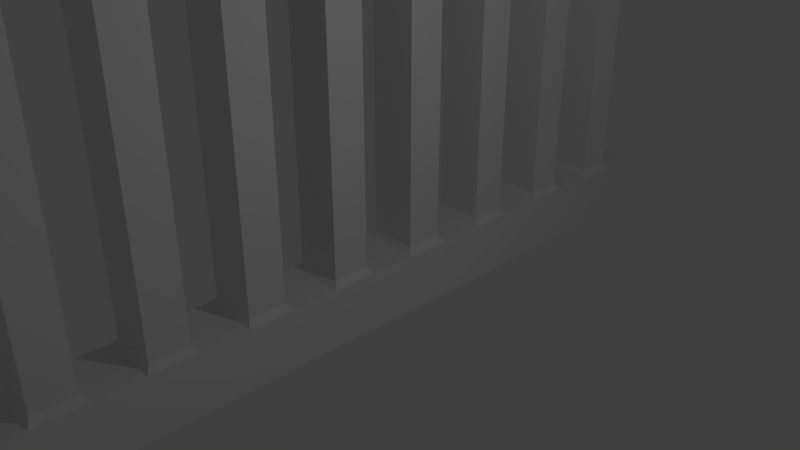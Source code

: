 # Source: Prison_Bars_v2.0.blend  (saved by Blender 2.79.0; exported with 4.5.12 LTS)
import bpy
from mathutils import Matrix  # noqa: F401  (used for matrix-valued properties, if any)

bpy.ops.wm.read_factory_settings(use_empty=True)
scene = bpy.context.scene
scene.name = 'Scene'

# ---- collections
col_collection_1 = bpy.data.collections.new('Collection 1'); scene.collection.children.link(col_collection_1)

# ---- world
world_world = bpy.data.worlds.new('World'); scene.world = world_world
world_world.color = (0.05088, 0.05088, 0.05088)
world_world.use_sun_shadow = False
world_world.sun_shadow_jitter_overblur = 0.0
world_world.cycles.sampling_method = 'MANUAL'

# ---- cameras
cam_camera = bpy.data.cameras.new('Camera')
cam_camera.clip_end = 100.0
cam_camera.lens = 35.0
cam_camera.sensor_width = 32.0
cam_camera.sensor_height = 18.0
cam_camera.ortho_scale = 7.314
cam_camera.dof.focus_distance = 0.0
cam_camera.dof.aperture_fstop = 128.0

# ---- lights
light_lamp = bpy.data.lights.new('Lamp', 'POINT')
light_lamp.transmission_factor = 0.0
light_lamp.cutoff_distance = 30.0
light_lamp.energy = 100.0
light_lamp.shadow_buffer_clip_start = 1.001
light_lamp.shadow_soft_size = 0.1
light_lamp.shadow_maximum_resolution = 0.006
light_lamp.use_absolute_resolution = True

# ---- meshes
me_cube_002 = bpy.data.meshes.new('Cube.002')
me_cube_002.from_pydata([(-0.5, -8.0, -0.5), (-0.5, -8.0, 0.5), (-0.5, 8.0, -0.5), (-0.5, 8.0, 0.5), (0.5, -8.0, -0.5), (0.5, -8.0, 0.5), (0.5, 8.0, -0.5), (0.5, 8.0, 0.5), (-0.5, 7.238, -0.5), (-0.5, 6.476, -0.5), (-0.5, 5.714, -0.5), (-0.5, 4.952, -0.5), (-0.5, 4.19, -0.5), (-0.5, 3.429, -0.5), (-0.5, 2.667, -0.5), (-0.5, 1.905, -0.5), (-0.5, 1.143, -0.5), (-0.5, 0.381, -0.5), (-0.5, -0.381, -0.5), (-0.5, -1.143, -0.5), (-0.5, -1.905, -0.5), (-0.5, -2.667, -0.5), (-0.5, -3.429, -0.5), (-0.5, -4.19, -0.5), (-0.5, -4.952, -0.5), (-0.5, -5.714, -0.5), (-0.5, -6.476, -0.5), (-0.5, -7.238, -0.5), (-0.5, -7.238, 0.5), (-0.5, -6.476, 0.5), (-0.5, -5.714, 0.5), (-0.5, -4.952, 0.5), (-0.5, -4.19, 0.5), (-0.5, -3.429, 0.5), (-0.5, -2.667, 0.5), (-0.5, -1.905, 0.5), (-0.5, -1.143, 0.5), (-0.5, -0.381, 0.5), (-0.5, 0.381, 0.5), (-0.5, 1.143, 0.5), (-0.5, 1.905, 0.5), (-0.5, 2.667, 0.5), (-0.5, 3.429, 0.5), (-0.5, 4.19, 0.5), (-0.5, 4.952, 0.5), (-0.5, 5.714, 0.5), (-0.5, 6.476, 0.5), (-0.5, 7.238, 0.5), (0.5, -7.238, -0.5), (0.5, -6.476, -0.5), (0.5, -5.714, -0.5), (0.5, -4.952, -0.5), (0.5, -4.19, -0.5), (0.5, -3.429, -0.5), (0.5, -2.667, -0.5), (0.5, -1.905, -0.5), (0.5, -1.143, -0.5), (0.5, -0.381, -0.5), (0.5, 0.381, -0.5), (0.5, 1.143, -0.5), (0.5, 1.905, -0.5), (0.5, 2.667, -0.5), (0.5, 3.429, -0.5), (0.5, 4.19, -0.5), (0.5, 4.952, -0.5), (0.5, 5.714, -0.5), (0.5, 6.476, -0.5), (0.5, 7.238, -0.5), (0.5, 7.238, 0.5), (0.5, 6.476, 0.5), (0.5, 5.714, 0.5), (0.5, 4.952, 0.5), (0.5, 4.19, 0.5), (0.5, 3.429, 0.5), (0.5, 2.667, 0.5), (0.5, 1.905, 0.5), (0.5, 1.143, 0.5), (0.5, 0.381, 0.5), (0.5, -0.381, 0.5), (0.5, -1.143, 0.5), (0.5, -1.905, 0.5), (0.5, -2.667, 0.5), (0.5, -3.429, 0.5), (0.5, -4.19, 0.5), (0.5, -4.952, 0.5), (0.5, -5.714, 0.5), (0.5, -6.476, 0.5), (0.5, -7.238, 0.5), (-0.5, -6.476, -0.5), (-0.5, -7.238, -0.5), (0.5, -7.238, -0.5), (0.5, -6.476, -0.5), (-0.4, -6.552, -0.6), (-0.4, -7.162, -0.6), (0.4, -7.162, -0.6), (0.4, -6.552, -0.6), (-0.4, -5.029, -0.6), (-0.4, -5.638, -0.6), (0.4, -5.638, -0.6), (0.4, -5.029, -0.6), (-0.4, -3.505, -0.6), (-0.4, -4.114, -0.6), (0.4, -4.114, -0.6), (0.4, -3.505, -0.6), (-0.4, -1.981, -0.6), (-0.4, -2.59, -0.6), (0.4, -2.59, -0.6), (0.4, -1.981, -0.6), (-0.4, -0.4571, -0.6), (-0.4, -1.067, -0.6), (0.4, -1.067, -0.6), (0.4, -0.4571, -0.6), (-0.4, 1.067, -0.6), (-0.4, 0.4571, -0.6), (0.4, 0.4571, -0.6), (0.4, 1.067, -0.6), (-0.4, 2.59, -0.6), (-0.4, 1.981, -0.6), (0.4, 1.981, -0.6), (0.4, 2.59, -0.6), (-0.4, 4.114, -0.6), (-0.4, 3.505, -0.6), (0.4, 3.505, -0.6), (0.4, 4.114, -0.6), (-0.4, 5.638, -0.6), (-0.4, 5.029, -0.6), (0.4, 5.029, -0.6), (0.4, 5.638, -0.6), (-0.4, 7.162, -0.6), (-0.4, 6.552, -0.6), (0.4, 6.552, -0.6), (0.4, 7.162, -0.6), (-0.5, -8.0, -10.5), (-0.5, -8.0, -9.5), (-0.5, 8.0, -10.5), (-0.5, 8.0, -9.5), (0.5, -8.0, -10.5), (0.5, -8.0, -9.5), (0.5, 8.0, -10.5), (0.5, 8.0, -9.5), (-0.5, 7.238, -10.5), (-0.5, 6.476, -10.5), (-0.5, 5.714, -10.5), (-0.5, 4.952, -10.5), (-0.5, 4.19, -10.5), (-0.5, 3.429, -10.5), (-0.5, 2.667, -10.5), (-0.5, 1.905, -10.5), (-0.5, 1.143, -10.5), (-0.5, 0.381, -10.5), (-0.5, -0.381, -10.5), (-0.5, -1.143, -10.5), (-0.5, -1.905, -10.5), (-0.5, -2.667, -10.5), (-0.5, -3.429, -10.5), (-0.5, -4.19, -10.5), (-0.5, -4.952, -10.5), (-0.5, -5.714, -10.5), (-0.5, -6.476, -10.5), (-0.5, -7.238, -10.5), (-0.5, -7.238, -9.5), (-0.5, -6.476, -9.5), (-0.5, -5.714, -9.5), (-0.5, -4.952, -9.5), (-0.5, -4.19, -9.5), (-0.5, -3.429, -9.5), (-0.5, -2.667, -9.5), (-0.5, -1.905, -9.5), (-0.5, -1.143, -9.5), (-0.5, -0.381, -9.5), (-0.5, 0.381, -9.5), (-0.5, 1.143, -9.5), (-0.5, 1.905, -9.5), (-0.5, 2.667, -9.5), (-0.5, 3.429, -9.5), (-0.5, 4.19, -9.5), (-0.5, 4.952, -9.5), (-0.5, 5.714, -9.5), (-0.5, 6.476, -9.5), (-0.5, 7.238, -9.5), (0.5, -7.238, -10.5), (0.5, -6.476, -10.5), (0.5, -5.714, -10.5), (0.5, -4.952, -10.5), (0.5, -4.19, -10.5), (0.5, -3.429, -10.5), (0.5, -2.667, -10.5), (0.5, -1.905, -10.5), (0.5, -1.143, -10.5), (0.5, -0.381, -10.5), (0.5, 0.381, -10.5), (0.5, 1.143, -10.5), (0.5, 1.905, -10.5), (0.5, 2.667, -10.5), (0.5, 3.429, -10.5), (0.5, 4.19, -10.5), (0.5, 4.952, -10.5), (0.5, 5.714, -10.5), (0.5, 6.476, -10.5), (0.5, 7.238, -10.5), (0.5, 7.238, -9.5), (0.5, 6.476, -9.5), (0.5, 5.714, -9.5), (0.5, 4.952, -9.5), (0.5, 4.19, -9.5), (0.5, 3.429, -9.5), (0.5, 2.667, -9.5), (0.5, 1.905, -9.5), (0.5, 1.143, -9.5), (0.5, 0.381, -9.5), (0.5, -0.381, -9.5), (0.5, -1.143, -9.5), (0.5, -1.905, -9.5), (0.5, -2.667, -9.5), (0.5, -3.429, -9.5), (0.5, -4.19, -9.5), (0.5, -4.952, -9.5), (0.5, -5.714, -9.5), (0.5, -6.476, -9.5), (0.5, -7.238, -9.5), (-0.4, 6.552, -9.4), (-0.4, 7.162, -9.4), (0.4, 7.162, -9.4), (0.4, 6.552, -9.4), (-0.4, 5.029, -9.4), (-0.4, 5.638, -9.4), (0.4, 5.638, -9.4), (0.4, 5.029, -9.4), (-0.4, 3.505, -9.4), (-0.4, 4.114, -9.4), (0.4, 4.114, -9.4), (0.4, 3.505, -9.4), (-0.4, 1.981, -9.4), (-0.4, 2.59, -9.4), (0.4, 2.59, -9.4), (0.4, 1.981, -9.4), (-0.4, 0.4571, -9.4), (-0.4, 1.067, -9.4), (0.4, 1.067, -9.4), (0.4, 0.4571, -9.4), (-0.4, -1.067, -9.4), (-0.4, -0.4571, -9.4), (0.4, -0.4571, -9.4), (0.4, -1.067, -9.4), (-0.4, -2.59, -9.4), (-0.4, -1.981, -9.4), (0.4, -1.981, -9.4), (0.4, -2.59, -9.4), (-0.4, -4.114, -9.4), (-0.4, -3.505, -9.4), (0.4, -3.505, -9.4), (0.4, -4.114, -9.4), (-0.4, -5.638, -9.4), (-0.4, -5.029, -9.4), (0.4, -5.029, -9.4), (0.4, -5.638, -9.4), (-0.4, -7.162, -9.4), (-0.4, -6.552, -9.4), (0.4, -6.552, -9.4), (0.4, -7.162, -9.4)], [], [(8, 47, 3, 2), (2, 3, 7, 6), (48, 87, 5, 4), (4, 5, 1, 0), (27, 48, 4, 0), (87, 28, 1, 5), (7, 3, 47, 68), (68, 47, 46, 69), (69, 46, 45, 70), (70, 45, 44, 71), (71, 44, 43, 72), (72, 43, 42, 73), (73, 42, 41, 74), (74, 41, 40, 75), (75, 40, 39, 76), (76, 39, 38, 77), (77, 38, 37, 78), (78, 37, 36, 79), (79, 36, 35, 80), (80, 35, 34, 81), (81, 34, 33, 82), (82, 33, 32, 83), (83, 32, 31, 84), (84, 31, 30, 85), (85, 30, 29, 86), (86, 29, 28, 87), (2, 6, 67, 8), (9, 8, 128, 129), (9, 66, 65, 10), (11, 10, 124, 125), (11, 64, 63, 12), (13, 12, 120, 121), (13, 62, 61, 14), (15, 14, 116, 117), (15, 60, 59, 16), (59, 58, 114, 115), (17, 58, 57, 18), (57, 56, 110, 111), (19, 56, 55, 20), (55, 54, 106, 107), (21, 54, 53, 22), (52, 23, 101, 102), (23, 52, 51, 24), (50, 25, 97, 98), (25, 50, 49, 26), (27, 26, 88, 89), (6, 7, 68, 67), (67, 68, 69, 66), (66, 69, 70, 65), (65, 70, 71, 64), (64, 71, 72, 63), (63, 72, 73, 62), (62, 73, 74, 61), (61, 74, 75, 60), (60, 75, 76, 59), (59, 76, 77, 58), (58, 77, 78, 57), (57, 78, 79, 56), (56, 79, 80, 55), (55, 80, 81, 54), (54, 81, 82, 53), (53, 82, 83, 52), (52, 83, 84, 51), (51, 84, 85, 50), (50, 85, 86, 49), (49, 86, 87, 48), (0, 1, 28, 27), (27, 28, 29, 26), (26, 29, 30, 25), (25, 30, 31, 24), (24, 31, 32, 23), (23, 32, 33, 22), (22, 33, 34, 21), (21, 34, 35, 20), (20, 35, 36, 19), (19, 36, 37, 18), (18, 37, 38, 17), (17, 38, 39, 16), (16, 39, 40, 15), (15, 40, 41, 14), (14, 41, 42, 13), (13, 42, 43, 12), (12, 43, 44, 11), (11, 44, 45, 10), (10, 45, 46, 9), (9, 46, 47, 8), (91, 90, 94, 95), (49, 48, 90, 91), (26, 49, 91, 88), (48, 27, 89, 90), (88, 91, 95, 92), (89, 88, 92, 93), (90, 89, 93, 94), (51, 50, 98, 99), (25, 24, 96, 97), (24, 51, 99, 96), (53, 52, 102, 103), (23, 22, 100, 101), (22, 53, 103, 100), (54, 21, 105, 106), (21, 20, 104, 105), (20, 55, 107, 104), (56, 19, 109, 110), (19, 18, 108, 109), (18, 57, 111, 108), (58, 17, 113, 114), (17, 16, 112, 113), (16, 59, 115, 112), (14, 61, 119, 116), (60, 15, 117, 118), (61, 60, 118, 119), (12, 63, 123, 120), (62, 13, 121, 122), (63, 62, 122, 123), (10, 65, 127, 124), (64, 11, 125, 126), (65, 64, 126, 127), (8, 67, 131, 128), (67, 66, 130, 131), (66, 9, 129, 130), (140, 179, 135, 134), (134, 135, 139, 138), (180, 219, 137, 136), (136, 137, 133, 132), (159, 180, 136, 132), (219, 160, 133, 137), (139, 135, 179, 200), (200, 179, 221, 222), (201, 178, 177, 202), (202, 177, 225, 226), (203, 176, 175, 204), (204, 175, 229, 230), (205, 174, 173, 206), (207, 206, 234, 235), (207, 172, 171, 208), (209, 208, 238, 239), (209, 170, 169, 210), (169, 168, 240, 241), (211, 168, 167, 212), (213, 212, 246, 247), (213, 166, 165, 214), (164, 215, 251, 248), (215, 164, 163, 216), (163, 162, 252, 253), (217, 162, 161, 218), (161, 160, 256, 257), (134, 138, 199, 140), (140, 199, 198, 141), (141, 198, 197, 142), (142, 197, 196, 143), (143, 196, 195, 144), (144, 195, 194, 145), (145, 194, 193, 146), (146, 193, 192, 147), (147, 192, 191, 148), (148, 191, 190, 149), (149, 190, 189, 150), (150, 189, 188, 151), (151, 188, 187, 152), (152, 187, 186, 153), (153, 186, 185, 154), (154, 185, 184, 155), (155, 184, 183, 156), (156, 183, 182, 157), (157, 182, 181, 158), (158, 181, 180, 159), (138, 139, 200, 199), (199, 200, 201, 198), (198, 201, 202, 197), (197, 202, 203, 196), (196, 203, 204, 195), (195, 204, 205, 194), (194, 205, 206, 193), (193, 206, 207, 192), (192, 207, 208, 191), (191, 208, 209, 190), (190, 209, 210, 189), (189, 210, 211, 188), (188, 211, 212, 187), (187, 212, 213, 186), (186, 213, 214, 185), (185, 214, 215, 184), (184, 215, 216, 183), (183, 216, 217, 182), (182, 217, 218, 181), (181, 218, 219, 180), (132, 133, 160, 159), (159, 160, 161, 158), (158, 161, 162, 157), (157, 162, 163, 156), (156, 163, 164, 155), (155, 164, 165, 154), (154, 165, 166, 153), (153, 166, 167, 152), (152, 167, 168, 151), (151, 168, 169, 150), (150, 169, 170, 149), (149, 170, 171, 148), (148, 171, 172, 147), (147, 172, 173, 146), (146, 173, 174, 145), (145, 174, 175, 144), (144, 175, 176, 143), (143, 176, 177, 142), (142, 177, 178, 141), (141, 178, 179, 140), (179, 178, 220, 221), (201, 200, 222, 223), (178, 201, 223, 220), (203, 202, 226, 227), (176, 203, 227, 224), (177, 176, 224, 225), (205, 204, 230, 231), (174, 205, 231, 228), (175, 174, 228, 229), (172, 207, 235, 232), (173, 172, 232, 233), (206, 173, 233, 234), (170, 209, 239, 236), (208, 171, 237, 238), (171, 170, 236, 237), (211, 210, 242, 243), (168, 211, 243, 240), (210, 169, 241, 242), (167, 166, 244, 245), (166, 213, 247, 244), (212, 167, 245, 246), (165, 164, 248, 249), (214, 165, 249, 250), (215, 214, 250, 251), (216, 163, 253, 254), (217, 216, 254, 255), (162, 217, 255, 252), (218, 161, 257, 258), (219, 218, 258, 259), (160, 219, 259, 256), (94, 259, 258, 95), (94, 93, 256, 259), (98, 255, 254, 99), (102, 251, 250, 103), (106, 247, 246, 107), (110, 243, 242, 111), (114, 239, 238, 115), (118, 235, 234, 119), (118, 117, 232, 235), (115, 238, 237, 112), (114, 113, 236, 239), (111, 242, 241, 108), (110, 109, 240, 243), (107, 246, 245, 104), (106, 105, 244, 247), (103, 250, 249, 100), (102, 101, 248, 251), (99, 254, 253, 96), (98, 97, 252, 255), (95, 258, 257, 92), (92, 257, 256, 93), (96, 253, 252, 97), (100, 249, 248, 101), (119, 234, 233, 116), (116, 233, 232, 117), (112, 237, 236, 113), (108, 241, 240, 109), (104, 245, 244, 105), (131, 222, 221, 128), (130, 129, 220, 223), (130, 223, 222, 131), (128, 221, 220, 129), (127, 226, 225, 124), (126, 125, 224, 227), (126, 227, 226, 127), (124, 225, 224, 125), (123, 230, 229, 120), (122, 121, 228, 231), (122, 231, 230, 123), (120, 229, 228, 121)])
me_cube_002.use_remesh_preserve_volume = False
me_cube_002.use_remesh_preserve_attributes = False
me_cube_002.use_mirror_vertex_groups = False
me_cube_002.update()

# ---- objects
ob_lamp = bpy.data.objects.new('Lamp', light_lamp)
ob_camera = bpy.data.objects.new('Camera', cam_camera)
ob_prisonbar = bpy.data.objects.new('PrisonBar', me_cube_002)

# ---- transforms, parenting, visibility, modifiers, constraints
ob_lamp.location = (6.111, 1.005, 5.904)
ob_lamp.rotation_euler = (0.6503, 0.05522, 1.866)
ob_lamp.lock_rotations_4d = False
ob_lamp.empty_display_type = 'ARROWS'
ob_lamp.color = (0.0, 0.0, 0.0, 0.0)
ob_lamp.lineart.crease_threshold = 0.0
ob_camera.location = (9.167, -6.508, 7.066)
ob_camera.rotation_euler = (1.109, 0.0, 0.8149)
ob_camera.lock_rotations_4d = False
ob_camera.empty_display_type = 'ARROWS'
ob_camera.color = (0.0, 0.0, 0.0, 0.0)
ob_camera.display_type = 'WIRE'
ob_camera.lineart.crease_threshold = 0.0
ob_prisonbar.location = (0.0, 0.0, 10.0)
ob_prisonbar.lineart.crease_threshold = 0.0

# ---- collection membership
col_collection_1.objects.link(ob_lamp)
col_collection_1.objects.link(ob_camera)
col_collection_1.objects.link(ob_prisonbar)

# ---- scene / render settings (as saved in the file)
scene.camera = ob_camera
scene.frame_start = 1; scene.frame_end = 250; scene.frame_set(41)
scene.render.engine = 'BLENDER_EEVEE_NEXT'
scene.render.resolution_percentage = 50
scene.render.dither_intensity = 0.0
scene.cycles.use_denoising = False
scene.cycles.samples = 128
scene.cycles.sampling_pattern = 'TABULATED_SOBOL'
scene.cycles.use_adaptive_sampling = False
scene.cycles.use_light_tree = False
scene.cycles.blur_glossy = 0.0
scene.cycles.sample_clamp_indirect = 0.0
scene.view_settings.view_transform = 'Standard'
bpy.context.view_layer.update()

